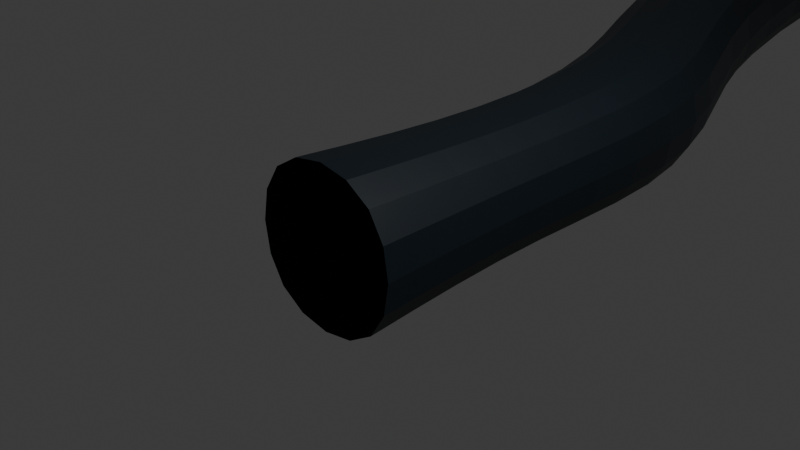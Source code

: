 # Source: cave3B_F3008_.blend  (saved by Blender 4.4.32; exported with 4.5.12 LTS)
import bpy
from mathutils import Matrix  # noqa: F401  (used for matrix-valued properties, if any)

bpy.ops.wm.read_factory_settings(use_empty=True)
scene = bpy.context.scene
scene.name = 'Scene'

# ---- collections
col_collection = bpy.data.collections.new('Collection'); scene.collection.children.link(col_collection)

# ---- materials (node trees are filled in below, after node groups)
mat_material = bpy.data.materials.new('Material')
mat_material.alpha_threshold = 0.0
mat_material.use_transparent_shadow = False
mat_material.roughness = 0.5
mat_material.line_color = (0.0, 0.0, 0.0, 1.0)

# ---- material node trees
mat_material.use_nodes = True; mat_material.node_tree.nodes.clear()
_N = mat_material.node_tree.nodes; _L = mat_material.node_tree.links
n0 = _N.new('ShaderNodeOutputMaterial'); n0.name = 'Material Output'; n0.location = (300, 300)
n1 = _N.new('ShaderNodeBsdfPrincipled'); n1.name = 'Principled BSDF'; n1.location = (10, 300)
n1.inputs[0].default_value = (0.004831, 0.01131, 0.01754, 1.0)
n1.inputs[3].default_value = 1.45
_L.new(n1.outputs[0], n0.inputs[0])
n0.is_active_output = True

# ---- world
world_world = bpy.data.worlds.new('World'); scene.world = world_world
world_world.use_nodes = True; world_world.node_tree.nodes.clear()
_N = world_world.node_tree.nodes; _L = world_world.node_tree.links
n0 = _N.new('ShaderNodeOutputWorld'); n0.name = 'World Output'; n0.location = (300, 300)
n1 = _N.new('ShaderNodeBackground'); n1.name = 'Background'; n1.location = (10, 300)
n1.inputs[0].default_value = (0.05088, 0.05088, 0.05088, 1.0)
_L.new(n1.outputs[0], n0.inputs[0])
n0.is_active_output = True
world_world.color = (0.05088, 0.05088, 0.05088)
world_world.use_sun_shadow = False
world_world.sun_shadow_jitter_overblur = 0.0

# ---- cameras
cam_camera = bpy.data.cameras.new('Camera')
cam_camera.clip_end = 100.0
cam_camera.ortho_scale = 7.314

# ---- lights
light_light = bpy.data.lights.new('Light', 'POINT')
light_light.transmission_factor = 0.0
light_light.use_soft_falloff = False
light_light.energy = 1000.0
light_light.shadow_soft_size = 0.1
light_light.shadow_maximum_resolution = 0.006
light_light.use_absolute_resolution = True

# ---- meshes
me_cube = bpy.data.meshes.new('Cube')
me_cube.from_pydata([(0.8087, 1.426, 0.8087), (0.8087, 1.426, -0.8087), (1.0, -1.0, 1.0), (1.0, -1.0, -1.0), (-0.8087, 1.426, 0.8087), (-0.8087, 1.426, -0.8087), (-1.0, -1.0, 1.0), (-1.0, -1.0, -1.0), (0.8587, 4.748, -1.0), (-0.8587, 3.723, -1.0), (0.9652, 4.497, 1.0), (-0.9652, 3.974, 1.0), (-0.766, 7.28, -1.0), (-2.757, 7.094, -1.0), (-0.766, 7.28, 1.0), (-2.757, 7.094, 1.0), (-2.339, 14.39, -1.0), (-4.269, 14.91, -1.0), (-2.339, 14.39, 1.0), (-4.269, 14.91, 1.0), (-1.503, 17.67, -1.045), (-3.474, 18.0, -0.952), (-1.403, 17.7, 1.71), (-3.374, 18.03, 1.803), (-0.2065, 19.16, -1.096), (-2.068, 19.88, -1.003), (-0.1025, 19.17, 0.9013), (-1.964, 19.89, 0.9946), (3.637, 22.45, -0.3874), (0.1609, 23.67, -0.4318), (3.549, 22.37, 1.698), (0.07264, 23.59, 1.654), (1.873, 27.04, -0.9517), (-0.9795, 27.38, -0.9826), (1.829, 26.96, 1.047), (-1.023, 27.31, 1.016), (0.1667, 31.35, -0.1413), (-2.583, 30.61, -0.1722), (0.1675, 31.27, 2.5), (-2.582, 30.53, 2.47), (1.389, 34.57, -0.4932), (-0.5795, 34.92, -0.5242), (1.345, 34.5, 1.505), (-0.6237, 34.85, 1.474), (0.8089, 37.3, -0.09399), (-1.16, 37.65, -0.1249), (0.7647, 37.23, 1.904), (-1.204, 37.58, 1.873), (1.877, 40.17, 0.04267), (-0.2799, 41.55, 0.01175), (1.8, 40.14, 2.041), (-0.6244, 41.87, 2.01), (3.115, 42.22, 0.1543), (1.668, 43.6, 0.1234), (3.038, 42.18, 2.152), (1.859, 43.21, 2.122), (-2.539, 43.77, 1.97), (-2.454, 43.77, -0.02794), (0.05259, 44.89, 2.082), (0.1374, 44.89, 0.08367), (5.116, 44.0, 0.04622), (3.355, 45.68, 0.008587), (5.022, 43.96, 2.478), (3.262, 45.64, 2.44), (-3.98, 47.1, 1.914), (-3.895, 47.11, -0.08416), (-1.388, 48.23, 2.026), (-1.303, 48.23, 0.02746), (6.859, 46.1, 0.2779), (4.969, 47.14, 0.2445), (6.789, 46.04, 2.435), (4.899, 47.08, 2.402), (9.05, 50.32, -0.138), (7.617, 51.66, -0.1684), (8.975, 50.28, 1.826), (7.541, 51.63, 1.796), (-5.383, 50.35, 1.859), (-5.298, 50.36, -0.1389), (-2.791, 51.47, 1.971), (-2.706, 51.48, -0.02727), (-5.517, 53.06, 2.753), (-5.433, 53.05, 0.7552), (-3.76, 53.66, 2.865), (-3.676, 53.65, 0.8668), (-6.45, 57.49, 2.687), (-6.369, 57.46, 0.6887), (-4.214, 57.65, 2.798), (-4.134, 57.63, 0.8003), (-7.732, 64.51, 2.4), (-7.669, 64.45, 0.4023), (-4.657, 63.55, 2.512), (-4.593, 63.49, 0.5139), (-5.119, 72.73, 2.292), (-5.055, 72.67, -0.01199), (-2.463, 71.77, 2.404), (-2.399, 71.72, 0.09962), (13.14, 55.02, 0.9196), (11.48, 55.51, 0.893), (13.09, 54.96, 2.644), (11.44, 55.45, 2.617), (14.62, 60.5, 0.9835), (12.79, 59.69, 0.9525), (14.62, 60.42, 2.982), (12.79, 59.61, 2.951), (12.18, 65.6, 1.187), (11.01, 63.98, 1.156), (12.22, 65.53, 3.185), (11.06, 63.91, 3.154), (8.143, 68.33, 1.123), (6.304, 67.55, 1.092), (8.145, 68.25, 3.398), (6.306, 67.46, 3.367), (3.472, 71.92, -0.3051), (2.304, 70.3, -0.336), (3.518, 71.85, 1.693), (2.35, 70.22, 1.662), (-2.916, 77.01, -0.283), (-3.961, 75.75, -0.3139), (-2.855, 76.95, 1.715), (-3.915, 75.67, 1.684), (0.164, 76.69, 1.706), (-0.9507, 74.32, 1.675), (0.1029, 76.75, -0.2925), (-0.9968, 74.39, -0.3234), (-1.159, 84.87, 1.84), (-1.216, 84.93, -0.03864), (1.559, 84.26, 1.831), (1.502, 84.32, -0.04756), (-0.3858, 89.18, 1.132), (-0.4469, 89.24, -0.8665), (2.809, 88.54, 1.122), (2.748, 88.6, -0.876), (11.52, 66.88, 3.291), (8.707, 65.66, 3.26), (11.49, 66.95, 1.292), (8.682, 65.74, 1.261), (9.199, 70.97, 3.503), (9.183, 71.06, 1.505), (12.26, 69.94, 3.395), (12.22, 70.02, 1.397), (12.4, 76.05, 3.034), (12.37, 76.12, 1.036), (14.83, 75.53, 2.926), (14.77, 75.6, 0.9277), (13.54, 80.63, 3.894), (13.36, 80.96, 1.929), (16.0, 80.69, 3.63), (15.8, 81.0, 1.664), (13.66, 86.63, 4.926), (13.38, 86.86, 2.961), (15.93, 87.61, 4.663), (15.63, 87.82, 2.696), (11.18, 93.02, 2.747), (10.83, 93.15, 0.7815), (13.04, 94.62, 2.483), (12.7, 94.74, 0.5169), (5.749, 97.09, 1.686), (5.717, 97.15, -0.3127), (7.614, 99.52, 1.677), (7.575, 99.55, -0.322), (3.45, 99.46, 1.793), (3.418, 99.52, -0.2057), (4.639, 100.9, 1.784), (4.599, 101.0, -0.215), (1.281, 96.3, 0.9583), (1.26, 96.38, -1.04), (3.657, 94.07, 0.9488), (3.636, 94.15, -1.049), (9.334, 103.4, -0.304), (9.381, 103.4, 1.695), (6.068, 103.9, -0.197), (6.114, 103.8, 1.802), (9.851, 108.2, -0.154), (9.892, 108.2, 1.605), (6.977, 108.6, -0.05983), (7.018, 108.6, 1.699), (11.17, 113.5, -0.5806), (11.23, 113.5, 2.03), (6.972, 112.5, -0.4408), (7.037, 112.5, 2.17), (10.53, 118.1, -0.8639), (10.61, 118.1, 3.855), (5.278, 117.7, -0.6928), (5.357, 117.7, 4.026), (9.437, 123.5, -0.4469), (9.498, 123.5, 3.531), (5.403, 123.1, -0.3156), (5.463, 123.1, 3.662)], [], [(0, 4, 6, 2), (7, 6, 4, 5), (5, 1, 3, 7), (1, 0, 2, 3), (5, 4, 11, 9), (9, 11, 15, 13), (1, 5, 9, 8), (4, 0, 10, 11), (0, 1, 8, 10), (12, 13, 17, 16), (8, 9, 13, 12), (11, 10, 14, 15), (10, 8, 12, 14), (19, 18, 22, 23), (15, 14, 18, 19), (14, 12, 16, 18), (13, 15, 19, 17), (21, 23, 27, 25), (18, 16, 20, 22), (17, 19, 23, 21), (16, 17, 21, 20), (27, 26, 30, 31), (20, 21, 25, 24), (23, 22, 26, 27), (22, 20, 24, 26), (30, 28, 32, 34), (26, 24, 28, 30), (25, 27, 31, 29), (24, 25, 29, 28), (33, 35, 39, 37), (29, 31, 35, 33), (28, 29, 33, 32), (31, 30, 34, 35), (39, 38, 42, 43), (32, 33, 37, 36), (35, 34, 38, 39), (34, 32, 36, 38), (41, 43, 47, 45), (38, 36, 40, 42), (37, 39, 43, 41), (36, 37, 41, 40), (45, 47, 51, 49), (40, 41, 45, 44), (43, 42, 46, 47), (42, 40, 44, 46), (48, 49, 53, 52), (44, 45, 49, 48), (47, 46, 50, 51), (46, 44, 48, 50), (55, 54, 62, 63), (51, 50, 54, 55), (50, 48, 52, 54), (53, 49, 57, 59), (59, 57, 65, 67), (55, 53, 59, 58), (51, 55, 58, 56), (49, 51, 56, 57), (63, 62, 70, 71), (54, 52, 60, 62), (53, 55, 63, 61), (52, 53, 61, 60), (66, 67, 79, 78), (57, 56, 64, 65), (56, 58, 66, 64), (58, 59, 67, 66), (69, 71, 75, 73), (62, 60, 68, 70), (61, 63, 71, 69), (60, 61, 69, 68), (75, 74, 98, 99), (68, 69, 73, 72), (71, 70, 74, 75), (70, 68, 72, 74), (79, 77, 81, 83), (67, 65, 77, 79), (65, 64, 76, 77), (64, 66, 78, 76), (83, 81, 85, 87), (77, 76, 80, 81), (76, 78, 82, 80), (78, 79, 83, 82), (84, 86, 90, 88), (81, 80, 84, 85), (80, 82, 86, 84), (82, 83, 87, 86), (91, 89, 93, 95), (86, 87, 91, 90), (87, 85, 89, 91), (85, 84, 88, 89), (123, 121, 94, 95), (89, 88, 92, 93), (88, 90, 94, 92), (90, 91, 95, 94), (99, 98, 102, 103), (74, 72, 96, 98), (73, 75, 99, 97), (72, 73, 97, 96), (101, 103, 107, 105), (98, 96, 100, 102), (97, 99, 103, 101), (96, 97, 101, 100), (133, 132, 110, 111), (100, 101, 105, 104), (103, 102, 106, 107), (102, 100, 104, 106), (110, 108, 112, 114), (132, 134, 139, 138), (135, 133, 111, 109), (134, 135, 109, 108), (121, 120, 118, 119), (109, 111, 115, 113), (108, 109, 113, 112), (111, 110, 114, 115), (117, 119, 118, 116), (122, 116, 125, 127), (117, 123, 95, 93), (122, 123, 117, 116), (112, 113, 123, 122), (113, 115, 121, 123), (114, 112, 122, 120), (115, 114, 120, 121), (121, 119, 92, 94), (119, 117, 93, 92), (127, 125, 129, 131), (118, 120, 126, 124), (120, 122, 127, 126), (116, 118, 124, 125), (128, 130, 166, 164), (125, 124, 128, 129), (126, 127, 131, 130), (124, 126, 130, 128), (104, 105, 135, 134), (105, 107, 133, 135), (106, 104, 134, 132), (107, 106, 132, 133), (139, 137, 141, 143), (108, 110, 136, 137), (134, 108, 137, 139), (110, 132, 138, 136), (142, 143, 147, 146), (137, 136, 140, 141), (138, 139, 143, 142), (136, 138, 142, 140), (144, 146, 150, 148), (140, 142, 146, 144), (143, 141, 145, 147), (141, 140, 144, 145), (151, 149, 153, 155), (147, 145, 149, 151), (145, 144, 148, 149), (146, 147, 151, 150), (154, 155, 159, 158), (149, 148, 152, 153), (150, 151, 155, 154), (148, 150, 154, 152), (165, 164, 160, 161), (152, 154, 158, 156), (155, 153, 157, 159), (153, 152, 156, 157), (162, 163, 161, 160), (163, 162, 171, 170), (156, 158, 162, 160), (159, 157, 161, 163), (167, 165, 161, 157), (131, 129, 165, 167), (129, 128, 164, 165), (130, 131, 167, 166), (164, 166, 156, 160), (166, 167, 157, 156), (171, 169, 173, 175), (158, 159, 168, 169), (159, 163, 170, 168), (162, 158, 169, 171), (172, 174, 178, 176), (170, 171, 175, 174), (168, 170, 174, 172), (169, 168, 172, 173), (177, 176, 180, 181), (173, 172, 176, 177), (175, 173, 177, 179), (174, 175, 179, 178), (183, 181, 185, 187), (179, 177, 181, 183), (178, 179, 183, 182), (176, 178, 182, 180), (182, 183, 187, 186), (180, 182, 186, 184), (181, 180, 184, 185)])
_uv = me_cube.uv_layers.new(name='UVMap')
_uv.uv.foreach_set('vector', [0.625, 0.5, 0.875, 0.5, 0.875, 0.75, 0.625, 0.75, 0.375, 0.0, 0.625, 0.0, 0.625, 0.25, 0.375, 0.25, 0.125, 0.5, 0.375, 0.5, 0.375, 0.75, 0.125, 0.75, 0.375, 0.5, 0.625, 0.5, 0.625, 0.75, 0.375, 0.75, 0.375, 0.25, 0.625, 0.25, 0.625, 0.25, 0.375, 0.25, 0.375, 0.25, 0.625, 0.25, 0.625, 0.25, 0.375, 0.25, 0.375, 0.5, 0.125, 0.5, 0.125, 0.5, 0.375, 0.5, 0.875, 0.5, 0.625, 0.5, 0.625, 0.5, 0.875, 0.5, 0.625, 0.5, 0.375, 0.5, 0.375, 0.5, 0.625, 0.5, 0.375, 0.5, 0.125, 0.5, 0.125, 0.5, 0.375, 0.5, 0.375, 0.5, 0.125, 0.5, 0.125, 0.5, 0.375, 0.5, 0.875, 0.5, 0.625, 0.5, 0.625, 0.5, 0.875, 0.5, 0.625, 0.5, 0.375, 0.5, 0.375, 0.5, 0.625, 0.5, 0.875, 0.5, 0.625, 0.5, 0.625, 0.5, 0.875, 0.5, 0.875, 0.5, 0.625, 0.5, 0.625, 0.5, 0.875, 0.5, 0.625, 0.5, 0.375, 0.5, 0.375, 0.5, 0.625, 0.5, 0.375, 0.25, 0.625, 0.25, 0.625, 0.25, 0.375, 0.25, 0.375, 0.25, 0.625, 0.25, 0.625, 0.25, 0.375, 0.25, 0.625, 0.5, 0.375, 0.5, 0.375, 0.5, 0.625, 0.5, 0.375, 0.25, 0.625, 0.25, 0.625, 0.25, 0.375, 0.25, 0.375, 0.5, 0.125, 0.5, 0.125, 0.5, 0.375, 0.5, 0.875, 0.5, 0.625, 0.5, 0.625, 0.5, 0.875, 0.5, 0.375, 0.5, 0.125, 0.5, 0.125, 0.5, 0.375, 0.5, 0.875, 0.5, 0.625, 0.5, 0.625, 0.5, 0.875, 0.5, 0.625, 0.5, 0.375, 0.5, 0.375, 0.5, 0.625, 0.5, 0.625, 0.5, 0.375, 0.5, 0.375, 0.5, 0.625, 0.5, 0.625, 0.5, 0.375, 0.5, 0.375, 0.5, 0.625, 0.5, 0.375, 0.25, 0.625, 0.25, 0.625, 0.25, 0.375, 0.25, 0.375, 0.5, 0.125, 0.5, 0.125, 0.5, 0.375, 0.5, 0.375, 0.25, 0.625, 0.25, 0.625, 0.25, 0.375, 0.25, 0.375, 0.25, 0.625, 0.25, 0.625, 0.25, 0.375, 0.25, 0.375, 0.5, 0.125, 0.5, 0.125, 0.5, 0.375, 0.5, 0.875, 0.5, 0.625, 0.5, 0.625, 0.5, 0.875, 0.5, 0.875, 0.5, 0.625, 0.5, 0.625, 0.5, 0.875, 0.5, 0.375, 0.5, 0.125, 0.5, 0.125, 0.5, 0.375, 0.5, 0.875, 0.5, 0.625, 0.5, 0.625, 0.5, 0.875, 0.5, 0.625, 0.5, 0.375, 0.5, 0.375, 0.5, 0.625, 0.5, 0.375, 0.25, 0.625, 0.25, 0.625, 0.25, 0.375, 0.25, 0.625, 0.5, 0.375, 0.5, 0.375, 0.5, 0.625, 0.5, 0.375, 0.25, 0.625, 0.25, 0.625, 0.25, 0.375, 0.25, 0.375, 0.5, 0.125, 0.5, 0.125, 0.5, 0.375, 0.5, 0.375, 0.25, 0.625, 0.25, 0.625, 0.25, 0.375, 0.25, 0.375, 0.5, 0.125, 0.5, 0.125, 0.5, 0.375, 0.5, 0.875, 0.5, 0.625, 0.5, 0.625, 0.5, 0.875, 0.5, 0.625, 0.5, 0.375, 0.5, 0.375, 0.5, 0.625, 0.5, 0.375, 0.5, 0.125, 0.5, 0.125, 0.5, 0.375, 0.5, 0.375, 0.5, 0.125, 0.5, 0.125, 0.5, 0.375, 0.5, 0.875, 0.5, 0.625, 0.5, 0.625, 0.5, 0.875, 0.5, 0.625, 0.5, 0.375, 0.5, 0.375, 0.5, 0.625, 0.5, 0.875, 0.5, 0.625, 0.5, 0.625, 0.5, 0.875, 0.5, 0.875, 0.5, 0.625, 0.5, 0.625, 0.5, 0.875, 0.5, 0.625, 0.5, 0.375, 0.5, 0.375, 0.5, 0.625, 0.5, 0.125, 0.5, 0.125, 0.5, 0.125, 0.5, 0.125, 0.5, 0.125, 0.5, 0.125, 0.5, 0.125, 0.5, 0.125, 0.5, 0.625, 0.25, 0.375, 0.25, 0.375, 0.25, 0.625, 0.25, 0.875, 0.5, 0.875, 0.5, 0.875, 0.5, 0.875, 0.5, 0.375, 0.25, 0.625, 0.25, 0.625, 0.25, 0.375, 0.25, 0.875, 0.5, 0.625, 0.5, 0.625, 0.5, 0.875, 0.5, 0.625, 0.5, 0.375, 0.5, 0.375, 0.5, 0.625, 0.5, 0.375, 0.25, 0.625, 0.25, 0.625, 0.25, 0.375, 0.25, 0.375, 0.5, 0.125, 0.5, 0.125, 0.5, 0.375, 0.5, 0.625, 0.25, 0.375, 0.25, 0.375, 0.25, 0.625, 0.25, 0.375, 0.25, 0.625, 0.25, 0.625, 0.25, 0.375, 0.25, 0.875, 0.5, 0.875, 0.5, 0.875, 0.5, 0.875, 0.5, 0.625, 0.25, 0.375, 0.25, 0.375, 0.25, 0.625, 0.25, 0.375, 0.25, 0.625, 0.25, 0.625, 0.25, 0.375, 0.25, 0.625, 0.5, 0.375, 0.5, 0.375, 0.5, 0.625, 0.5, 0.375, 0.25, 0.625, 0.25, 0.625, 0.25, 0.375, 0.25, 0.375, 0.5, 0.125, 0.5, 0.125, 0.5, 0.375, 0.5, 0.875, 0.5, 0.625, 0.5, 0.625, 0.5, 0.875, 0.5, 0.375, 0.5, 0.125, 0.5, 0.125, 0.5, 0.375, 0.5, 0.875, 0.5, 0.625, 0.5, 0.625, 0.5, 0.875, 0.5, 0.625, 0.5, 0.375, 0.5, 0.375, 0.5, 0.625, 0.5, 0.125, 0.5, 0.125, 0.5, 0.125, 0.5, 0.125, 0.5, 0.125, 0.5, 0.125, 0.5, 0.125, 0.5, 0.125, 0.5, 0.375, 0.25, 0.625, 0.25, 0.625, 0.25, 0.375, 0.25, 0.875, 0.5, 0.875, 0.5, 0.875, 0.5, 0.875, 0.5, 0.125, 0.5, 0.125, 0.5, 0.125, 0.5, 0.125, 0.5, 0.375, 0.25, 0.625, 0.25, 0.625, 0.25, 0.375, 0.25, 0.875, 0.5, 0.875, 0.5, 0.875, 0.5, 0.875, 0.5, 0.625, 0.25, 0.375, 0.25, 0.375, 0.25, 0.625, 0.25, 0.875, 0.5, 0.875, 0.5, 0.875, 0.5, 0.875, 0.5, 0.375, 0.25, 0.625, 0.25, 0.625, 0.25, 0.375, 0.25, 0.875, 0.5, 0.875, 0.5, 0.875, 0.5, 0.875, 0.5, 0.625, 0.25, 0.375, 0.25, 0.375, 0.25, 0.625, 0.25, 0.125, 0.5, 0.125, 0.5, 0.125, 0.5, 0.125, 0.5, 0.625, 0.25, 0.375, 0.25, 0.375, 0.25, 0.625, 0.25, 0.125, 0.5, 0.125, 0.5, 0.125, 0.5, 0.125, 0.5, 0.375, 0.25, 0.625, 0.25, 0.625, 0.25, 0.375, 0.25, 0.375, 0.25, 0.625, 0.25, 0.625, 0.25, 0.375, 0.25, 0.375, 0.25, 0.625, 0.25, 0.625, 0.25, 0.375, 0.25, 0.875, 0.5, 0.875, 0.5, 0.875, 0.5, 0.875, 0.5, 0.625, 0.25, 0.375, 0.25, 0.375, 0.25, 0.625, 0.25, 0.875, 0.5, 0.625, 0.5, 0.625, 0.5, 0.875, 0.5, 0.625, 0.5, 0.375, 0.5, 0.375, 0.5, 0.625, 0.5, 0.375, 0.25, 0.625, 0.25, 0.625, 0.25, 0.375, 0.25, 0.375, 0.5, 0.125, 0.5, 0.125, 0.5, 0.375, 0.5, 0.375, 0.25, 0.625, 0.25, 0.625, 0.25, 0.375, 0.25, 0.625, 0.5, 0.375, 0.5, 0.375, 0.5, 0.625, 0.5, 0.375, 0.25, 0.625, 0.25, 0.625, 0.25, 0.375, 0.25, 0.375, 0.5, 0.125, 0.5, 0.125, 0.5, 0.375, 0.5, 0.8751, 0.5, 0.625, 0.5, 0.625, 0.5, 0.875, 0.5, 0.375, 0.5, 0.125, 0.5, 0.125, 0.5, 0.375, 0.5, 0.875, 0.5, 0.625, 0.5, 0.625, 0.5, 0.875, 0.5, 0.625, 0.5, 0.375, 0.5, 0.375, 0.5, 0.625, 0.5, 0.625, 0.5, 0.375, 0.5, 0.375, 0.5, 0.625, 0.5, 0.625, 0.5, 0.375, 0.5, 0.375, 0.5, 0.625, 0.5, 0.375, 0.25, 0.625, 0.25, 0.625, 0.25, 0.375, 0.25, 0.375, 0.5, 0.125, 0.5, 0.125, 0.5, 0.375, 0.5, 0.875, 0.5, 0.625, 0.5, 0.625, 0.5, 0.875, 0.5, 0.375, 0.25, 0.625, 0.25, 0.625, 0.25, 0.375, 0.25, 0.375, 0.5, 0.125, 0.5, 0.125, 0.5, 0.375, 0.5, 0.875, 0.5, 0.625, 0.5, 0.625, 0.5, 0.875, 0.5, 0.375, 0.25, 0.625, 0.25, 0.625, 0.5, 0.375, 0.5, 0.375, 0.5, 0.375, 0.5, 0.375, 0.5, 0.375, 0.5, 0.125, 0.5, 0.125, 0.5, 0.125, 0.5, 0.125, 0.5, 0.375, 0.5, 0.125, 0.5, 0.125, 0.5, 0.375, 0.5, 0.375, 0.5, 0.125, 0.5, 0.125, 0.5, 0.375, 0.5, 0.375, 0.25, 0.625, 0.25, 0.625, 0.25, 0.375, 0.25, 0.625, 0.5, 0.375, 0.5, 0.375, 0.5, 0.625, 0.5, 0.875, 0.5, 0.625, 0.5, 0.625, 0.5, 0.875, 0.5, 0.875, 0.5, 0.875, 0.5, 0.875, 0.5, 0.875, 0.5, 0.625, 0.25, 0.375, 0.25, 0.375, 0.25, 0.625, 0.25, 0.375, 0.5, 0.375, 0.5, 0.375, 0.5, 0.375, 0.5, 0.625, 0.5, 0.625, 0.5, 0.625, 0.5, 0.625, 0.5, 0.625, 0.5, 0.375, 0.5, 0.375, 0.5, 0.625, 0.5, 0.375, 0.5, 0.625, 0.5, 0.625, 0.5, 0.375, 0.5, 0.625, 0.5, 0.625, 0.5, 0.625, 0.5, 0.625, 0.5, 0.375, 0.5, 0.625, 0.5, 0.625, 0.5, 0.375, 0.5, 0.625, 0.5, 0.375, 0.5, 0.375, 0.5, 0.625, 0.5, 0.625, 0.5, 0.625, 0.5, 0.625, 0.5, 0.625, 0.5, 0.375, 0.5, 0.125, 0.5, 0.125, 0.5, 0.375, 0.5, 0.375, 0.25, 0.625, 0.25, 0.625, 0.25, 0.375, 0.25, 0.625, 0.5, 0.375, 0.5, 0.375, 0.5, 0.625, 0.5, 0.875, 0.5, 0.625, 0.5, 0.625, 0.5, 0.8751, 0.5, 0.375, 0.5, 0.375, 0.5, 0.375, 0.5, 0.375, 0.5, 0.375, 0.5, 0.625, 0.5, 0.625, 0.5, 0.375, 0.5, 0.375, 0.5, 0.375, 0.5, 0.375, 0.5, 0.375, 0.5, 0.625, 0.5, 0.625, 0.5, 0.625, 0.5, 0.625, 0.5, 0.625, 0.5, 0.375, 0.5, 0.375, 0.5, 0.625, 0.5, 0.375, 0.5, 0.625, 0.5, 0.625, 0.5, 0.375, 0.5, 0.625, 0.5, 0.375, 0.5, 0.375, 0.5, 0.625, 0.5, 0.625, 0.5, 0.625, 0.5, 0.625, 0.5, 0.625, 0.5, 0.625, 0.5, 0.625, 0.5, 0.625, 0.5, 0.625, 0.5, 0.625, 0.5, 0.625, 0.5, 0.625, 0.5, 0.625, 0.5, 0.375, 0.5, 0.375, 0.5, 0.375, 0.5, 0.375, 0.5, 0.375, 0.5, 0.625, 0.5, 0.625, 0.5, 0.375, 0.5, 0.375, 0.5, 0.375, 0.5, 0.375, 0.5, 0.375, 0.5, 0.375, 0.5, 0.375, 0.5, 0.375, 0.5, 0.375, 0.5, 0.375, 0.5, 0.625, 0.5, 0.625, 0.5, 0.375, 0.5, 0.625, 0.5, 0.375, 0.5, 0.375, 0.5, 0.625, 0.5, 0.625, 0.5, 0.375, 0.5, 0.375, 0.5, 0.625, 0.5, 0.375, 0.5, 0.625, 0.5, 0.625, 0.5, 0.375, 0.5, 0.625, 0.5, 0.375, 0.5, 0.375, 0.5, 0.625, 0.5, 0.625, 0.5, 0.625, 0.5, 0.625, 0.5, 0.625, 0.5, 0.375, 0.5, 0.625, 0.5, 0.625, 0.5, 0.375, 0.5, 0.625, 0.5, 0.625, 0.5, 0.625, 0.5, 0.625, 0.5, 0.375, 0.5, 0.375, 0.5, 0.375, 0.5, 0.375, 0.5, 0.375, 0.5, 0.625, 0.5, 0.625, 0.5, 0.375, 0.5, 0.625, 0.5, 0.375, 0.5, 0.375, 0.5, 0.625, 0.5, 0.375, 0.5, 0.625, 0.5, 0.625, 0.5, 0.375, 0.5, 0.625, 0.5, 0.625, 0.5, 0.625, 0.5, 0.625, 0.5, 0.375, 0.5, 0.375, 0.5, 0.375, 0.5, 0.375, 0.5, 0.375, 0.5, 0.375, 0.5, 0.375, 0.5, 0.375, 0.5, 0.375, 0.5, 0.375, 0.5, 0.375, 0.5, 0.375, 0.5, 0.375, 0.5, 0.625, 0.5, 0.625, 0.5, 0.375, 0.5, 0.625, 0.5, 0.375, 0.5, 0.375, 0.5, 0.625, 0.5, 0.625, 0.5, 0.625, 0.5, 0.625, 0.5, 0.625, 0.5, 0.625, 0.5, 0.375, 0.5, 0.375, 0.5, 0.625, 0.5, 0.625, 0.5, 0.625, 0.5, 0.625, 0.5, 0.625, 0.5, 0.625, 0.5, 0.375, 0.5, 0.375, 0.5, 0.625, 0.5, 0.375, 0.5, 0.375, 0.5, 0.375, 0.5, 0.375, 0.5, 0.625, 0.5, 0.625, 0.5, 0.625, 0.5, 0.625, 0.5, 0.375, 0.5, 0.375, 0.5, 0.375, 0.5, 0.375, 0.5, 0.375, 0.5, 0.625, 0.5, 0.625, 0.5, 0.375, 0.5, 0.375, 0.5, 0.375, 0.5, 0.375, 0.5, 0.375, 0.5, 0.625, 0.5, 0.375, 0.5, 0.375, 0.5, 0.625, 0.5, 0.625, 0.5, 0.375, 0.5, 0.375, 0.5, 0.625, 0.5, 0.625, 0.5, 0.375, 0.5, 0.375, 0.5, 0.625, 0.5, 0.625, 0.5, 0.625, 0.5, 0.625, 0.5, 0.625, 0.5, 0.375, 0.5, 0.625, 0.5, 0.625, 0.5, 0.375, 0.5, 0.625, 0.5, 0.625, 0.5, 0.625, 0.5, 0.625, 0.5, 0.625, 0.5, 0.625, 0.5, 0.625, 0.5, 0.625, 0.5, 0.375, 0.5, 0.625, 0.5, 0.625, 0.5, 0.375, 0.5, 0.375, 0.5, 0.375, 0.5, 0.375, 0.5, 0.375, 0.5, 0.375, 0.5, 0.625, 0.5, 0.625, 0.5, 0.375, 0.5, 0.375, 0.5, 0.375, 0.5, 0.375, 0.5, 0.375, 0.5, 0.625, 0.5, 0.375, 0.5, 0.375, 0.5, 0.625, 0.5])
me_cube.materials.append(mat_material)
me_cube.use_mirror_vertex_groups = False
me_cube.update()

# ---- objects
ob_cube = bpy.data.objects.new('Cube', me_cube)
ob_light = bpy.data.objects.new('Light', light_light)
ob_camera = bpy.data.objects.new('Camera', cam_camera)

# ---- transforms, parenting, visibility, modifiers, constraints
ob_cube.location = (0.0, 0.0, 0.0)
ob_cube.lock_rotations_4d = False
ob_cube.empty_display_type = 'ARROWS'
ob_cube.lineart.crease_threshold = 0.0
_m = ob_cube.modifiers.new('Subdivision', 'SUBSURF')
_m.levels = 2
ob_light.location = (4.076, 1.005, 5.904)
ob_light.rotation_euler = (0.6503, 0.05522, 1.866)
ob_light.lock_rotations_4d = False
ob_light.empty_display_type = 'ARROWS'
ob_light.color = (0.0, 0.0, 0.0, 0.0)
ob_light.lineart.crease_threshold = 0.0
ob_camera.location = (7.359, -6.926, 4.958)
ob_camera.rotation_euler = (1.109, 0.0, 0.8149)
ob_camera.lock_rotations_4d = False
ob_camera.empty_display_type = 'ARROWS'
ob_camera.color = (0.0, 0.0, 0.0, 0.0)
ob_camera.display_type = 'WIRE'
ob_camera.lineart.crease_threshold = 0.0

# ---- collection membership
col_collection.objects.link(ob_cube)
col_collection.objects.link(ob_light)
col_collection.objects.link(ob_camera)

# ---- scene / render settings (as saved in the file)
scene.camera = ob_camera
scene.frame_start = 1; scene.frame_end = 250; scene.frame_set(1)
scene.render.engine = 'BLENDER_EEVEE_NEXT'
scene.cycles.sampling_pattern = 'TABULATED_SOBOL'
bpy.context.view_layer.update()
